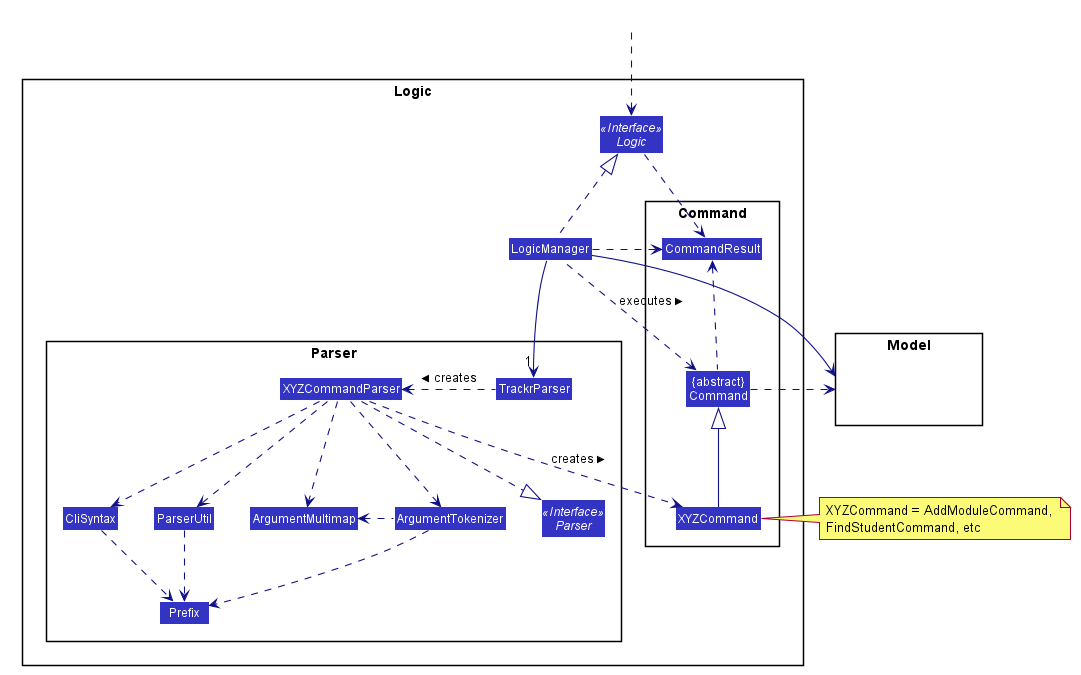

The diagram above was rendered by PlantUML. Its source (embedded in the PNG):
@startuml








skinparam BackgroundColor #FFFFFFF

skinparam Shadowing false

skinparam Class {
    FontColor #FFFFFF
    BorderThickness 1
    BorderColor #FFFFFF
    StereotypeFontColor #FFFFFF
    FontName Arial
}

skinparam Actor {
    BorderColor #000000
    Color #000000
    FontName Arial
}

skinparam Sequence {
    MessageAlign center
    BoxFontSize 15
    BoxPadding 0
    BoxFontColor #FFFFFF
    FontName Arial
}

skinparam Participant {
    FontColor #FFFFFFF
    Padding 20
}

skinparam MinClassWidth 50
skinparam ParticipantPadding 10
skinparam Shadowing false
skinparam DefaultTextAlignment center
skinparam packageStyle Rectangle

hide footbox
hide members
hide circle
skinparam arrowThickness 1.1
skinparam arrowColor #101086
skinparam classBackgroundColor #3333C4

package Logic {

package Parser {
Interface Parser <<Interface>>
Class TrackrParser
Class XYZCommandParser
Class CliSyntax
Class ParserUtil
Class ArgumentMultimap
Class ArgumentTokenizer
Class Prefix
}

package Command {
Class XYZCommand
Class CommandResult
Class "{abstract}\nCommand" as Command
}

Interface Logic <<Interface>>
Class LogicManager
}

package Model{
Class HiddenModel #FFFFFF
}

Class HiddenOutside #FFFFFF
HiddenOutside ..> Logic

LogicManager .up.|> Logic
LogicManager -->"1" TrackrParser
TrackrParser .left.> XYZCommandParser: creates >

XYZCommandParser ..> XYZCommand : creates >
XYZCommandParser ..|> Parser
XYZCommandParser ..> ArgumentMultimap
XYZCommandParser ..> ArgumentTokenizer
ArgumentTokenizer .left.> ArgumentMultimap
XYZCommandParser ..> CliSyntax
CliSyntax ..> Prefix
XYZCommandParser ..> ParserUtil
ParserUtil .down.> Prefix
ArgumentTokenizer .down.> Prefix
XYZCommand -up-|> Command
LogicManager .left.> Command : executes >

LogicManager --> Model
Command .right.> Model
note right of XYZCommand: XYZCommand = AddModuleCommand, \nFindStudentCommand, etc

Logic ..> CommandResult
LogicManager .down.> CommandResult
Command .up.> CommandResult
CommandResult -[hidden]-> Parser
@enduml